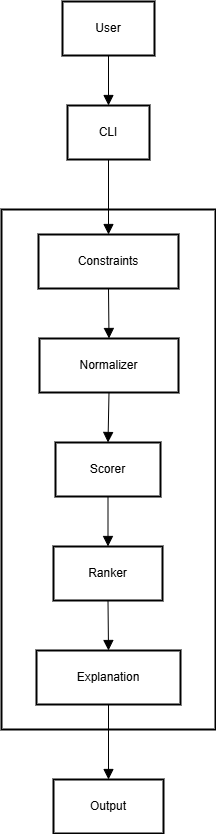

The diagram above was exported from draw.io. Its source (the exported page's mxGraphModel, read from the mxfile embedded in the PNG):
<mxGraphModel dx="2050" dy="938" grid="0" gridSize="10" guides="1" tooltips="1" connect="1" arrows="1" fold="1" page="0" pageScale="1" pageWidth="850" pageHeight="1100" math="0" shadow="0">
  <root>
    <mxCell id="0" />
    <mxCell id="1" parent="0" />
    <mxCell id="iBlz8r2_VNKG22ooXe70-18" parent="1" style="whiteSpace=wrap;strokeWidth=2;" value="Decision_Engine" vertex="1">
      <mxGeometry height="520" width="214" x="40" y="228" as="geometry" />
    </mxCell>
    <mxCell id="iBlz8r2_VNKG22ooXe70-19" parent="1" style="whiteSpace=wrap;strokeWidth=2;" value="User" vertex="1">
      <mxGeometry height="54" width="92" x="101" y="20" as="geometry" />
    </mxCell>
    <mxCell id="iBlz8r2_VNKG22ooXe70-20" parent="1" style="whiteSpace=wrap;strokeWidth=2;" value="CLI" vertex="1">
      <mxGeometry height="54" width="82" x="106" y="124" as="geometry" />
    </mxCell>
    <mxCell id="iBlz8r2_VNKG22ooXe70-21" parent="1" style="whiteSpace=wrap;strokeWidth=2;" value="Constraints" vertex="1">
      <mxGeometry height="54" width="140" x="77" y="253" as="geometry" />
    </mxCell>
    <mxCell id="iBlz8r2_VNKG22ooXe70-22" parent="1" style="whiteSpace=wrap;strokeWidth=2;" value="Normalizer" vertex="1">
      <mxGeometry height="54" width="139" x="78" y="357" as="geometry" />
    </mxCell>
    <mxCell id="iBlz8r2_VNKG22ooXe70-23" parent="1" style="whiteSpace=wrap;strokeWidth=2;" value="Scorer" vertex="1">
      <mxGeometry height="54" width="105" x="94" y="461" as="geometry" />
    </mxCell>
    <mxCell id="iBlz8r2_VNKG22ooXe70-24" parent="1" style="whiteSpace=wrap;strokeWidth=2;" value="Ranker" vertex="1">
      <mxGeometry height="54" width="109" x="92" y="565" as="geometry" />
    </mxCell>
    <mxCell id="iBlz8r2_VNKG22ooXe70-25" parent="1" style="whiteSpace=wrap;strokeWidth=2;" value="Explanation" vertex="1">
      <mxGeometry height="54" width="144" x="75" y="669" as="geometry" />
    </mxCell>
    <mxCell id="iBlz8r2_VNKG22ooXe70-26" parent="1" style="whiteSpace=wrap;strokeWidth=2;" value="Output" vertex="1">
      <mxGeometry height="54" width="110" x="92" y="798" as="geometry" />
    </mxCell>
    <mxCell id="iBlz8r2_VNKG22ooXe70-27" edge="1" parent="1" source="iBlz8r2_VNKG22ooXe70-19" style="curved=1;startArrow=none;endArrow=block;exitX=0.5;exitY=1;entryX=0.5;entryY=0;rounded=0;fontSize=12;startSize=8;endSize=8;" target="iBlz8r2_VNKG22ooXe70-20" value="">
      <mxGeometry relative="1" as="geometry">
        <Array as="points" />
      </mxGeometry>
    </mxCell>
    <mxCell id="iBlz8r2_VNKG22ooXe70-28" edge="1" parent="1" source="iBlz8r2_VNKG22ooXe70-20" style="curved=1;startArrow=none;endArrow=block;exitX=0.5;exitY=1;entryX=0.5;entryY=0;rounded=0;fontSize=12;startSize=8;endSize=8;" target="iBlz8r2_VNKG22ooXe70-21" value="">
      <mxGeometry relative="1" as="geometry">
        <Array as="points" />
      </mxGeometry>
    </mxCell>
    <mxCell id="iBlz8r2_VNKG22ooXe70-29" edge="1" parent="1" source="iBlz8r2_VNKG22ooXe70-21" style="curved=1;startArrow=none;endArrow=block;exitX=0.5;exitY=1;entryX=0.5;entryY=0;rounded=0;fontSize=12;startSize=8;endSize=8;" target="iBlz8r2_VNKG22ooXe70-22" value="">
      <mxGeometry relative="1" as="geometry">
        <Array as="points" />
      </mxGeometry>
    </mxCell>
    <mxCell id="iBlz8r2_VNKG22ooXe70-30" edge="1" parent="1" source="iBlz8r2_VNKG22ooXe70-22" style="curved=1;startArrow=none;endArrow=block;exitX=0.5;exitY=1;entryX=0.5;entryY=0;rounded=0;fontSize=12;startSize=8;endSize=8;" target="iBlz8r2_VNKG22ooXe70-23" value="">
      <mxGeometry relative="1" as="geometry">
        <Array as="points" />
      </mxGeometry>
    </mxCell>
    <mxCell id="iBlz8r2_VNKG22ooXe70-31" edge="1" parent="1" source="iBlz8r2_VNKG22ooXe70-23" style="curved=1;startArrow=none;endArrow=block;exitX=0.5;exitY=1;entryX=0.5;entryY=0;rounded=0;fontSize=12;startSize=8;endSize=8;" target="iBlz8r2_VNKG22ooXe70-24" value="">
      <mxGeometry relative="1" as="geometry">
        <Array as="points" />
      </mxGeometry>
    </mxCell>
    <mxCell id="iBlz8r2_VNKG22ooXe70-32" edge="1" parent="1" source="iBlz8r2_VNKG22ooXe70-24" style="curved=1;startArrow=none;endArrow=block;exitX=0.5;exitY=1;entryX=0.5;entryY=0;rounded=0;fontSize=12;startSize=8;endSize=8;" target="iBlz8r2_VNKG22ooXe70-25" value="">
      <mxGeometry relative="1" as="geometry">
        <Array as="points" />
      </mxGeometry>
    </mxCell>
    <mxCell id="iBlz8r2_VNKG22ooXe70-33" edge="1" parent="1" source="iBlz8r2_VNKG22ooXe70-25" style="curved=1;startArrow=none;endArrow=block;exitX=0.5;exitY=1;entryX=0.5;entryY=0;rounded=0;fontSize=12;startSize=8;endSize=8;" target="iBlz8r2_VNKG22ooXe70-26" value="">
      <mxGeometry relative="1" as="geometry">
        <Array as="points" />
      </mxGeometry>
    </mxCell>
  </root>
</mxGraphModel>